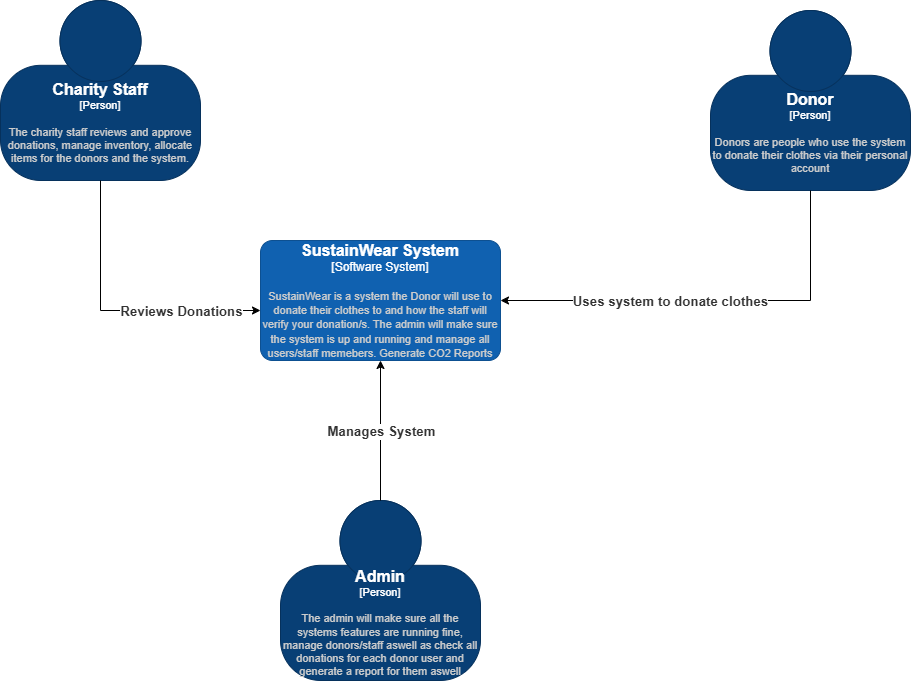

The diagram above was exported from draw.io. Its source (the exported page's mxGraphModel, read from the mxfile embedded in the PNG):
<mxGraphModel dx="1850" dy="1934" grid="1" gridSize="10" guides="1" tooltips="1" connect="1" arrows="1" fold="1" page="1" pageScale="1" pageWidth="850" pageHeight="1100" math="0" shadow="0">
  <root>
    <mxCell id="0" />
    <mxCell id="1" parent="0" />
    <object placeholders="1" c4Name="Charity Staff" c4Type="Person" c4Description="The charity staff reviews and approve donations, manage inventory, allocate items for the donors and the system." label="&lt;font style=&quot;font-size: 16px&quot;&gt;&lt;b&gt;%c4Name%&lt;/b&gt;&lt;/font&gt;&lt;div&gt;[%c4Type%]&lt;/div&gt;&lt;br&gt;&lt;div&gt;&lt;font style=&quot;font-size: 11px&quot;&gt;&lt;font color=&quot;#cccccc&quot;&gt;%c4Description%&lt;/font&gt;&lt;/div&gt;" id="Kjwt_Ktvy4p6dJNXaCa3-1">
      <mxCell parent="1" style="html=1;fontSize=11;dashed=0;whiteSpace=wrap;fillColor=#083F75;strokeColor=#06315C;fontColor=#ffffff;shape=mxgraph.c4.person2;align=center;metaEdit=1;points=[[0.5,0,0],[1,0.5,0],[1,0.75,0],[0.75,1,0],[0.5,1,0],[0.25,1,0],[0,0.75,0],[0,0.5,0]];resizable=0;" vertex="1">
        <mxGeometry height="180" width="200" x="340" y="-80" as="geometry" />
      </mxCell>
    </object>
    <object placeholders="1" c4Name="Donor" c4Type="Person" c4Description="Donors are people who use the system to donate their clothes via their personal account" label="&lt;font style=&quot;font-size: 16px&quot;&gt;&lt;b&gt;%c4Name%&lt;/b&gt;&lt;/font&gt;&lt;div&gt;[%c4Type%]&lt;/div&gt;&lt;br&gt;&lt;div&gt;&lt;font style=&quot;font-size: 11px&quot;&gt;&lt;font color=&quot;#cccccc&quot;&gt;%c4Description%&lt;/font&gt;&lt;/div&gt;" id="Kjwt_Ktvy4p6dJNXaCa3-3">
      <mxCell parent="1" style="html=1;fontSize=11;dashed=0;whiteSpace=wrap;fillColor=#083F75;strokeColor=#06315C;fontColor=#ffffff;shape=mxgraph.c4.person2;align=center;metaEdit=1;points=[[0.5,0,0],[1,0.5,0],[1,0.75,0],[0.75,1,0],[0.5,1,0],[0.25,1,0],[0,0.75,0],[0,0.5,0]];resizable=0;" vertex="1">
        <mxGeometry height="180" width="200" x="1050" y="-70" as="geometry" />
      </mxCell>
    </object>
    <object placeholders="1" c4Name="Admin" c4Type="Person" c4Description="The admin will make sure all the systems features are running fine, manage donors/staff aswell as check all donations for each donor user and generate a report for them aswell" label="&lt;font style=&quot;font-size: 16px&quot;&gt;&lt;b&gt;%c4Name%&lt;/b&gt;&lt;/font&gt;&lt;div&gt;[%c4Type%]&lt;/div&gt;&lt;br&gt;&lt;div&gt;&lt;font style=&quot;font-size: 11px&quot;&gt;&lt;font color=&quot;#cccccc&quot;&gt;%c4Description%&lt;/font&gt;&lt;/div&gt;" id="Kjwt_Ktvy4p6dJNXaCa3-4">
      <mxCell parent="1" style="html=1;fontSize=11;dashed=0;whiteSpace=wrap;fillColor=#083F75;strokeColor=#06315C;fontColor=#ffffff;shape=mxgraph.c4.person2;align=center;metaEdit=1;points=[[0.5,0,0],[1,0.5,0],[1,0.75,0],[0.75,1,0],[0.5,1,0],[0.25,1,0],[0,0.75,0],[0,0.5,0]];resizable=0;" vertex="1">
        <mxGeometry height="180" width="200" x="620" y="420" as="geometry" />
      </mxCell>
    </object>
    <object placeholders="1" c4Name="SustainWear System" c4Type="Software System" c4Description="SustainWear is a system the Donor will use to donate their clothes to and how the staff will verify your donation/s. The admin will make sure the system is up and running and manage all users/staff memebers. Generate CO2 Reports" label="&lt;font style=&quot;font-size: 16px&quot;&gt;&lt;b&gt;%c4Name%&lt;/b&gt;&lt;/font&gt;&lt;div&gt;[%c4Type%]&lt;/div&gt;&lt;br&gt;&lt;div&gt;&lt;font style=&quot;font-size: 11px&quot;&gt;&lt;font color=&quot;#cccccc&quot;&gt;%c4Description%&lt;/font&gt;&lt;/div&gt;" id="Kjwt_Ktvy4p6dJNXaCa3-5">
      <mxCell parent="1" style="rounded=1;whiteSpace=wrap;html=1;labelBackgroundColor=none;fillColor=#1061B0;fontColor=#ffffff;align=center;arcSize=10;strokeColor=#0D5091;metaEdit=1;resizable=0;points=[[0.25,0,0],[0.5,0,0],[0.75,0,0],[1,0.25,0],[1,0.5,0],[1,0.75,0],[0.75,1,0],[0.5,1,0],[0.25,1,0],[0,0.75,0],[0,0.5,0],[0,0.25,0]];" vertex="1">
        <mxGeometry height="120" width="240" x="600" y="160" as="geometry" />
      </mxCell>
    </object>
    <mxCell id="Kjwt_Ktvy4p6dJNXaCa3-7" edge="1" parent="1" style="endArrow=classic;html=1;rounded=0;" value="">
      <mxGeometry relative="1" as="geometry">
        <mxPoint x="440" y="230" as="sourcePoint" />
        <mxPoint x="600" y="230" as="targetPoint" />
      </mxGeometry>
    </mxCell>
    <mxCell id="Kjwt_Ktvy4p6dJNXaCa3-8" connectable="0" parent="Kjwt_Ktvy4p6dJNXaCa3-7" style="edgeLabel;resizable=0;html=1;;align=center;verticalAlign=middle;" value="&lt;span data-lucid-type=&quot;application/vnd.lucid.text&quot; data-lucid-content=&quot;{&amp;quot;t&amp;quot;:&amp;quot;Reviews Donations&amp;quot;,&amp;quot;m&amp;quot;:[{&amp;quot;s&amp;quot;:0,&amp;quot;n&amp;quot;:&amp;quot;p&amp;quot;,&amp;quot;v&amp;quot;:1.2},{&amp;quot;s&amp;quot;:0,&amp;quot;n&amp;quot;:&amp;quot;b&amp;quot;,&amp;quot;v&amp;quot;:true,&amp;quot;e&amp;quot;:17},{&amp;quot;s&amp;quot;:0,&amp;quot;n&amp;quot;:&amp;quot;s&amp;quot;,&amp;quot;v&amp;quot;:17.77777777777778,&amp;quot;e&amp;quot;:17},{&amp;quot;s&amp;quot;:0,&amp;quot;n&amp;quot;:&amp;quot;c&amp;quot;,&amp;quot;v&amp;quot;:&amp;quot;333333ff&amp;quot;,&amp;quot;e&amp;quot;:17},{&amp;quot;s&amp;quot;:0,&amp;quot;n&amp;quot;:&amp;quot;fsp&amp;quot;,&amp;quot;v&amp;quot;:&amp;quot;ss_presetShapeStyle1_textStyle&amp;quot;,&amp;quot;e&amp;quot;:17},{&amp;quot;s&amp;quot;:0,&amp;quot;n&amp;quot;:&amp;quot;fsp2&amp;quot;,&amp;quot;v&amp;quot;:&amp;quot;ss_presetShapeStyle1_textStyle&amp;quot;,&amp;quot;e&amp;quot;:17}]}&quot;&gt;&lt;span style=&quot;font-weight:bold;color:#333333;font-size:13.333333333333336px;&quot;&gt;Reviews Donations&lt;/span&gt;&lt;/span&gt;" vertex="1">
      <mxGeometry relative="1" as="geometry" />
    </mxCell>
    <mxCell id="Kjwt_Ktvy4p6dJNXaCa3-11" edge="1" parent="1" style="endArrow=none;html=1;rounded=0;entryX=0.5;entryY=1;entryDx=0;entryDy=0;entryPerimeter=0;" target="Kjwt_Ktvy4p6dJNXaCa3-1" value="">
      <mxGeometry height="50" relative="1" width="50" as="geometry">
        <mxPoint x="440" y="230" as="sourcePoint" />
        <mxPoint x="570" y="200" as="targetPoint" />
      </mxGeometry>
    </mxCell>
    <mxCell id="Kjwt_Ktvy4p6dJNXaCa3-12" edge="1" parent="1" style="endArrow=none;html=1;rounded=0;entryX=0.5;entryY=1;entryDx=0;entryDy=0;entryPerimeter=0;" target="Kjwt_Ktvy4p6dJNXaCa3-3" value="">
      <mxGeometry height="50" relative="1" width="50" as="geometry">
        <mxPoint x="1150" y="220" as="sourcePoint" />
        <mxPoint x="1000" y="190" as="targetPoint" />
      </mxGeometry>
    </mxCell>
    <mxCell id="Kjwt_Ktvy4p6dJNXaCa3-13" edge="1" parent="1" style="endArrow=classic;html=1;rounded=0;entryX=1;entryY=0.5;entryDx=0;entryDy=0;entryPerimeter=0;" target="Kjwt_Ktvy4p6dJNXaCa3-5" value="">
      <mxGeometry relative="1" as="geometry">
        <mxPoint x="1150" y="220" as="sourcePoint" />
        <mxPoint x="750" y="220" as="targetPoint" />
      </mxGeometry>
    </mxCell>
    <mxCell id="Kjwt_Ktvy4p6dJNXaCa3-14" connectable="0" parent="Kjwt_Ktvy4p6dJNXaCa3-13" style="edgeLabel;resizable=0;html=1;;align=center;verticalAlign=middle;" value="&lt;span data-lucid-type=&quot;application/vnd.lucid.text&quot; data-lucid-content=&quot;{&amp;quot;t&amp;quot;:&amp;quot;Uses system to donate clothes&amp;quot;,&amp;quot;m&amp;quot;:[{&amp;quot;s&amp;quot;:0,&amp;quot;n&amp;quot;:&amp;quot;p&amp;quot;,&amp;quot;v&amp;quot;:1.2},{&amp;quot;s&amp;quot;:0,&amp;quot;n&amp;quot;:&amp;quot;b&amp;quot;,&amp;quot;v&amp;quot;:true,&amp;quot;e&amp;quot;:29},{&amp;quot;s&amp;quot;:0,&amp;quot;n&amp;quot;:&amp;quot;s&amp;quot;,&amp;quot;v&amp;quot;:17.77777777777778,&amp;quot;e&amp;quot;:29},{&amp;quot;s&amp;quot;:0,&amp;quot;n&amp;quot;:&amp;quot;c&amp;quot;,&amp;quot;v&amp;quot;:&amp;quot;333333ff&amp;quot;,&amp;quot;e&amp;quot;:29},{&amp;quot;s&amp;quot;:0,&amp;quot;n&amp;quot;:&amp;quot;fsp&amp;quot;,&amp;quot;v&amp;quot;:&amp;quot;ss_presetShapeStyle1_textStyle&amp;quot;,&amp;quot;e&amp;quot;:29},{&amp;quot;s&amp;quot;:0,&amp;quot;n&amp;quot;:&amp;quot;fsp2&amp;quot;,&amp;quot;v&amp;quot;:&amp;quot;ss_presetShapeStyle1_textStyle&amp;quot;,&amp;quot;e&amp;quot;:29}]}&quot;&gt;&lt;span style=&quot;font-weight:bold;color:#333333;font-size:13.333333333333336px;&quot;&gt;Uses system to donate clothes&lt;/span&gt;&lt;/span&gt;" vertex="1">
      <mxGeometry relative="1" as="geometry">
        <mxPoint x="15" as="offset" />
      </mxGeometry>
    </mxCell>
    <mxCell id="Kjwt_Ktvy4p6dJNXaCa3-16" edge="1" parent="1" source="Kjwt_Ktvy4p6dJNXaCa3-4" style="endArrow=classic;html=1;rounded=0;entryX=0.5;entryY=1;entryDx=0;entryDy=0;entryPerimeter=0;exitX=0.5;exitY=0;exitDx=0;exitDy=0;exitPerimeter=0;" target="Kjwt_Ktvy4p6dJNXaCa3-5" value="">
      <mxGeometry relative="1" as="geometry">
        <mxPoint x="1440" y="300" as="sourcePoint" />
        <mxPoint x="1130" y="300" as="targetPoint" />
      </mxGeometry>
    </mxCell>
    <mxCell id="Kjwt_Ktvy4p6dJNXaCa3-17" connectable="0" parent="Kjwt_Ktvy4p6dJNXaCa3-16" style="edgeLabel;resizable=0;html=1;;align=center;verticalAlign=middle;" value="&lt;span data-lucid-type=&quot;application/vnd.lucid.text&quot; data-lucid-content=&quot;{&amp;quot;t&amp;quot;:&amp;quot;Manages System&amp;quot;,&amp;quot;m&amp;quot;:[{&amp;quot;s&amp;quot;:0,&amp;quot;n&amp;quot;:&amp;quot;p&amp;quot;,&amp;quot;v&amp;quot;:1.2},{&amp;quot;s&amp;quot;:0,&amp;quot;n&amp;quot;:&amp;quot;b&amp;quot;,&amp;quot;v&amp;quot;:true,&amp;quot;e&amp;quot;:14},{&amp;quot;s&amp;quot;:0,&amp;quot;n&amp;quot;:&amp;quot;s&amp;quot;,&amp;quot;v&amp;quot;:17.77777777777778,&amp;quot;e&amp;quot;:14},{&amp;quot;s&amp;quot;:0,&amp;quot;n&amp;quot;:&amp;quot;c&amp;quot;,&amp;quot;v&amp;quot;:&amp;quot;333333ff&amp;quot;,&amp;quot;e&amp;quot;:14},{&amp;quot;s&amp;quot;:0,&amp;quot;n&amp;quot;:&amp;quot;fsp&amp;quot;,&amp;quot;v&amp;quot;:&amp;quot;ss_presetShapeStyle1_textStyle&amp;quot;,&amp;quot;e&amp;quot;:14},{&amp;quot;s&amp;quot;:0,&amp;quot;n&amp;quot;:&amp;quot;fsp2&amp;quot;,&amp;quot;v&amp;quot;:&amp;quot;ss_presetShapeStyle1_textStyle&amp;quot;,&amp;quot;e&amp;quot;:14}]}&quot;&gt;&lt;span style=&quot;font-weight:bold;color:#333333;font-size:13.333333333333336px;&quot;&gt;Manages System&lt;/span&gt;&lt;/span&gt;" vertex="1">
      <mxGeometry relative="1" as="geometry">
        <mxPoint as="offset" />
      </mxGeometry>
    </mxCell>
  </root>
</mxGraphModel>